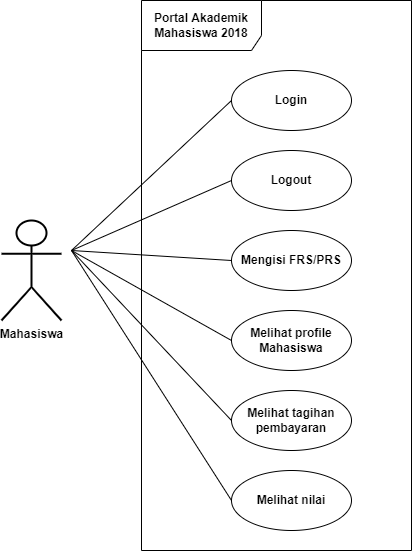

The diagram above was exported from draw.io. Its source (the exported page's mxGraphModel, read from the mxfile embedded in the PNG):
<mxGraphModel dx="860" dy="734" grid="1" gridSize="10" guides="1" tooltips="1" connect="1" arrows="1" fold="1" page="1" pageScale="1" pageWidth="850" pageHeight="1100" math="0" shadow="0">
  <root>
    <mxCell id="0" />
    <mxCell id="1" parent="0" />
    <mxCell id="3FjvT8KK8aoMJH22cen9-3" value="&lt;span&gt;Mahasiswa&lt;/span&gt;" style="shape=umlActor;verticalLabelPosition=bottom;verticalAlign=top;html=1;outlineConnect=0;fontStyle=1;strokeWidth=2;" vertex="1" parent="1">
      <mxGeometry x="80" y="360" width="60" height="100" as="geometry" />
    </mxCell>
    <mxCell id="3FjvT8KK8aoMJH22cen9-5" value="&lt;b&gt;Portal Akademik Mahasiswa 2018&lt;/b&gt;" style="shape=umlFrame;whiteSpace=wrap;html=1;width=120;height=50;" vertex="1" parent="1">
      <mxGeometry x="220" y="140" width="270" height="550" as="geometry" />
    </mxCell>
    <mxCell id="3FjvT8KK8aoMJH22cen9-6" value="&lt;b&gt;Login&lt;/b&gt;" style="ellipse;whiteSpace=wrap;html=1;" vertex="1" parent="1">
      <mxGeometry x="310" y="210" width="120" height="60" as="geometry" />
    </mxCell>
    <mxCell id="3FjvT8KK8aoMJH22cen9-7" value="&lt;b&gt;Logout&lt;/b&gt;" style="ellipse;whiteSpace=wrap;html=1;" vertex="1" parent="1">
      <mxGeometry x="310" y="290" width="120" height="60" as="geometry" />
    </mxCell>
    <mxCell id="3FjvT8KK8aoMJH22cen9-8" value="&lt;b&gt;Mengisi FRS/PRS&lt;/b&gt;" style="ellipse;whiteSpace=wrap;html=1;" vertex="1" parent="1">
      <mxGeometry x="310" y="370" width="120" height="60" as="geometry" />
    </mxCell>
    <mxCell id="3FjvT8KK8aoMJH22cen9-9" value="&lt;b&gt;Melihat tagihan pembayaran&lt;/b&gt;" style="ellipse;whiteSpace=wrap;html=1;" vertex="1" parent="1">
      <mxGeometry x="310" y="530" width="120" height="60" as="geometry" />
    </mxCell>
    <mxCell id="3FjvT8KK8aoMJH22cen9-10" value="&lt;b&gt;Melihat profile Mahasiswa&lt;/b&gt;" style="ellipse;whiteSpace=wrap;html=1;" vertex="1" parent="1">
      <mxGeometry x="310" y="450" width="120" height="60" as="geometry" />
    </mxCell>
    <mxCell id="3FjvT8KK8aoMJH22cen9-11" value="&lt;b&gt;Melihat nilai&lt;/b&gt;" style="ellipse;whiteSpace=wrap;html=1;" vertex="1" parent="1">
      <mxGeometry x="310" y="610" width="120" height="60" as="geometry" />
    </mxCell>
    <mxCell id="3FjvT8KK8aoMJH22cen9-13" value="" style="endArrow=none;html=1;rounded=0;entryX=0;entryY=0.5;entryDx=0;entryDy=0;" edge="1" parent="1" target="3FjvT8KK8aoMJH22cen9-6">
      <mxGeometry width="50" height="50" relative="1" as="geometry">
        <mxPoint x="150" y="390" as="sourcePoint" />
        <mxPoint x="170" y="330" as="targetPoint" />
      </mxGeometry>
    </mxCell>
    <mxCell id="3FjvT8KK8aoMJH22cen9-14" value="" style="endArrow=none;html=1;rounded=0;entryX=0;entryY=0.5;entryDx=0;entryDy=0;" edge="1" parent="1" target="3FjvT8KK8aoMJH22cen9-7">
      <mxGeometry width="50" height="50" relative="1" as="geometry">
        <mxPoint x="150" y="390" as="sourcePoint" />
        <mxPoint x="320" y="250" as="targetPoint" />
      </mxGeometry>
    </mxCell>
    <mxCell id="3FjvT8KK8aoMJH22cen9-15" value="" style="endArrow=none;html=1;rounded=0;entryX=0;entryY=0.5;entryDx=0;entryDy=0;" edge="1" parent="1" target="3FjvT8KK8aoMJH22cen9-8">
      <mxGeometry width="50" height="50" relative="1" as="geometry">
        <mxPoint x="150" y="390" as="sourcePoint" />
        <mxPoint x="330" y="260" as="targetPoint" />
      </mxGeometry>
    </mxCell>
    <mxCell id="3FjvT8KK8aoMJH22cen9-16" value="" style="endArrow=none;html=1;rounded=0;entryX=0;entryY=0.5;entryDx=0;entryDy=0;" edge="1" parent="1" target="3FjvT8KK8aoMJH22cen9-10">
      <mxGeometry width="50" height="50" relative="1" as="geometry">
        <mxPoint x="150" y="390" as="sourcePoint" />
        <mxPoint x="340" y="270" as="targetPoint" />
      </mxGeometry>
    </mxCell>
    <mxCell id="3FjvT8KK8aoMJH22cen9-17" value="" style="endArrow=none;html=1;rounded=0;entryX=0;entryY=0.5;entryDx=0;entryDy=0;" edge="1" parent="1" target="3FjvT8KK8aoMJH22cen9-9">
      <mxGeometry width="50" height="50" relative="1" as="geometry">
        <mxPoint x="150" y="390" as="sourcePoint" />
        <mxPoint x="350" y="280" as="targetPoint" />
      </mxGeometry>
    </mxCell>
    <mxCell id="3FjvT8KK8aoMJH22cen9-18" value="" style="endArrow=none;html=1;rounded=0;entryX=0;entryY=0.5;entryDx=0;entryDy=0;" edge="1" parent="1" target="3FjvT8KK8aoMJH22cen9-11">
      <mxGeometry width="50" height="50" relative="1" as="geometry">
        <mxPoint x="150" y="390" as="sourcePoint" />
        <mxPoint x="360" y="290" as="targetPoint" />
      </mxGeometry>
    </mxCell>
  </root>
</mxGraphModel>